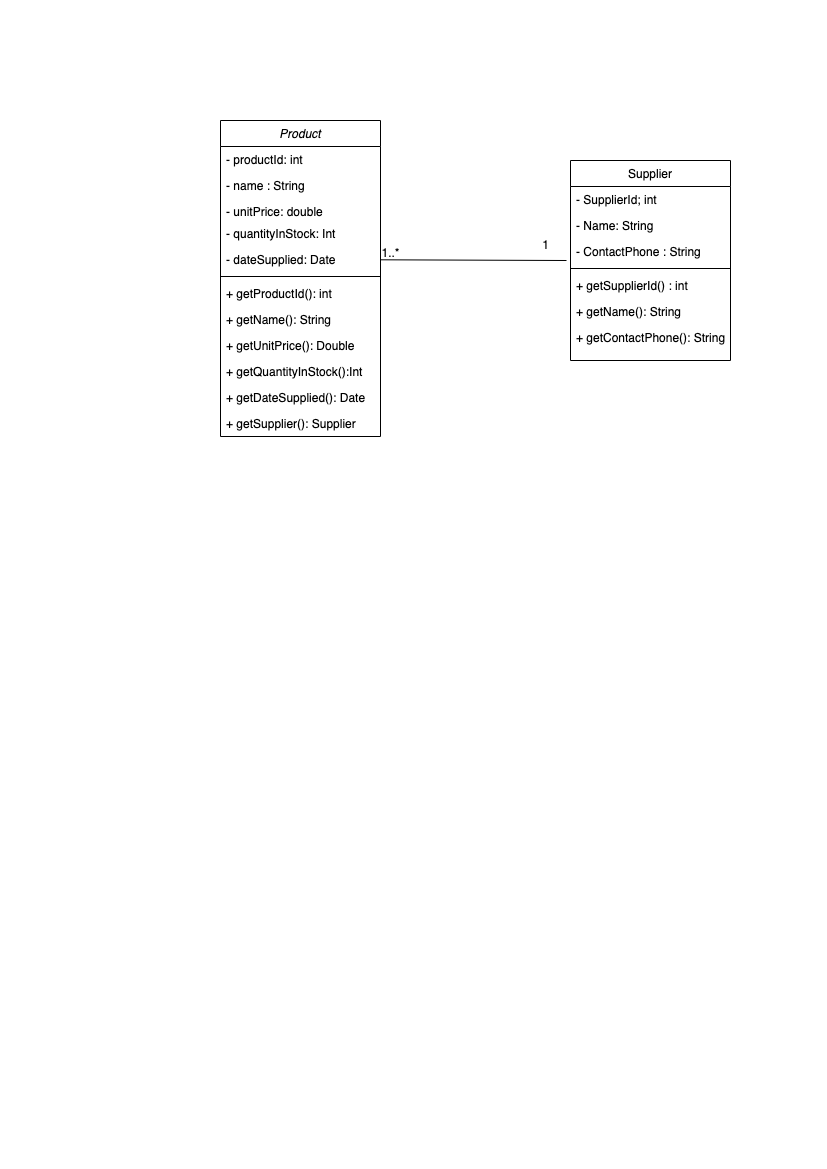

The diagram above was exported from draw.io. Its source (the exported page's mxGraphModel, read from the mxfile embedded in the PNG):
<mxGraphModel dx="1194" dy="756" grid="1" gridSize="10" guides="1" tooltips="1" connect="1" arrows="1" fold="1" page="1" pageScale="1" pageWidth="827" pageHeight="1169" math="0" shadow="0">
  <root>
    <mxCell id="WIyWlLk6GJQsqaUBKTNV-0" />
    <mxCell id="WIyWlLk6GJQsqaUBKTNV-1" parent="WIyWlLk6GJQsqaUBKTNV-0" />
    <mxCell id="zkfFHV4jXpPFQw0GAbJ--0" value="Product" style="swimlane;fontStyle=2;align=center;verticalAlign=top;childLayout=stackLayout;horizontal=1;startSize=26;horizontalStack=0;resizeParent=1;resizeLast=0;collapsible=1;marginBottom=0;rounded=0;shadow=0;strokeWidth=1;" parent="WIyWlLk6GJQsqaUBKTNV-1" vertex="1">
      <mxGeometry x="220" y="120" width="160" height="316" as="geometry">
        <mxRectangle x="230" y="140" width="160" height="26" as="alternateBounds" />
      </mxGeometry>
    </mxCell>
    <mxCell id="zkfFHV4jXpPFQw0GAbJ--1" value="- productId: int" style="text;align=left;verticalAlign=top;spacingLeft=4;spacingRight=4;overflow=hidden;rotatable=0;points=[[0,0.5],[1,0.5]];portConstraint=eastwest;" parent="zkfFHV4jXpPFQw0GAbJ--0" vertex="1">
      <mxGeometry y="26" width="160" height="26" as="geometry" />
    </mxCell>
    <mxCell id="zkfFHV4jXpPFQw0GAbJ--2" value="- name : String" style="text;align=left;verticalAlign=top;spacingLeft=4;spacingRight=4;overflow=hidden;rotatable=0;points=[[0,0.5],[1,0.5]];portConstraint=eastwest;rounded=0;shadow=0;html=0;" parent="zkfFHV4jXpPFQw0GAbJ--0" vertex="1">
      <mxGeometry y="52" width="160" height="26" as="geometry" />
    </mxCell>
    <mxCell id="zkfFHV4jXpPFQw0GAbJ--3" value="- unitPrice: double" style="text;align=left;verticalAlign=top;spacingLeft=4;spacingRight=4;overflow=hidden;rotatable=0;points=[[0,0.5],[1,0.5]];portConstraint=eastwest;rounded=0;shadow=0;html=0;" parent="zkfFHV4jXpPFQw0GAbJ--0" vertex="1">
      <mxGeometry y="78" width="160" height="22" as="geometry" />
    </mxCell>
    <mxCell id="zkfFHV4jXpPFQw0GAbJ--5" value="- quantityInStock: Int" style="text;align=left;verticalAlign=top;spacingLeft=4;spacingRight=4;overflow=hidden;rotatable=0;points=[[0,0.5],[1,0.5]];portConstraint=eastwest;" parent="zkfFHV4jXpPFQw0GAbJ--0" vertex="1">
      <mxGeometry y="100" width="160" height="26" as="geometry" />
    </mxCell>
    <mxCell id="dkiHmg2jnudjYzRt4yul-1" value="- dateSupplied: Date" style="text;align=left;verticalAlign=top;spacingLeft=4;spacingRight=4;overflow=hidden;rotatable=0;points=[[0,0.5],[1,0.5]];portConstraint=eastwest;rounded=0;shadow=0;html=0;" vertex="1" parent="zkfFHV4jXpPFQw0GAbJ--0">
      <mxGeometry y="126" width="160" height="26" as="geometry" />
    </mxCell>
    <mxCell id="zkfFHV4jXpPFQw0GAbJ--4" value="" style="line;html=1;strokeWidth=1;align=left;verticalAlign=middle;spacingTop=-1;spacingLeft=3;spacingRight=3;rotatable=0;labelPosition=right;points=[];portConstraint=eastwest;" parent="zkfFHV4jXpPFQw0GAbJ--0" vertex="1">
      <mxGeometry y="152" width="160" height="8" as="geometry" />
    </mxCell>
    <mxCell id="dkiHmg2jnudjYzRt4yul-3" value="+ getProductId(): int" style="text;align=left;verticalAlign=top;spacingLeft=4;spacingRight=4;overflow=hidden;rotatable=0;points=[[0,0.5],[1,0.5]];portConstraint=eastwest;rounded=0;shadow=0;html=0;" vertex="1" parent="zkfFHV4jXpPFQw0GAbJ--0">
      <mxGeometry y="160" width="160" height="26" as="geometry" />
    </mxCell>
    <mxCell id="dkiHmg2jnudjYzRt4yul-4" value="+ getName(): String " style="text;align=left;verticalAlign=top;spacingLeft=4;spacingRight=4;overflow=hidden;rotatable=0;points=[[0,0.5],[1,0.5]];portConstraint=eastwest;rounded=0;shadow=0;html=0;" vertex="1" parent="zkfFHV4jXpPFQw0GAbJ--0">
      <mxGeometry y="186" width="160" height="26" as="geometry" />
    </mxCell>
    <mxCell id="dkiHmg2jnudjYzRt4yul-5" value="+ getUnitPrice(): Double" style="text;align=left;verticalAlign=top;spacingLeft=4;spacingRight=4;overflow=hidden;rotatable=0;points=[[0,0.5],[1,0.5]];portConstraint=eastwest;rounded=0;shadow=0;html=0;" vertex="1" parent="zkfFHV4jXpPFQw0GAbJ--0">
      <mxGeometry y="212" width="160" height="26" as="geometry" />
    </mxCell>
    <mxCell id="dkiHmg2jnudjYzRt4yul-6" value="+ getQuantityInStock():Int" style="text;align=left;verticalAlign=top;spacingLeft=4;spacingRight=4;overflow=hidden;rotatable=0;points=[[0,0.5],[1,0.5]];portConstraint=eastwest;rounded=0;shadow=0;html=0;" vertex="1" parent="zkfFHV4jXpPFQw0GAbJ--0">
      <mxGeometry y="238" width="160" height="26" as="geometry" />
    </mxCell>
    <mxCell id="dkiHmg2jnudjYzRt4yul-8" value="+ getDateSupplied(): Date" style="text;align=left;verticalAlign=top;spacingLeft=4;spacingRight=4;overflow=hidden;rotatable=0;points=[[0,0.5],[1,0.5]];portConstraint=eastwest;rounded=0;shadow=0;html=0;" vertex="1" parent="zkfFHV4jXpPFQw0GAbJ--0">
      <mxGeometry y="264" width="160" height="26" as="geometry" />
    </mxCell>
    <mxCell id="dkiHmg2jnudjYzRt4yul-9" value="+ getSupplier(): Supplier" style="text;align=left;verticalAlign=top;spacingLeft=4;spacingRight=4;overflow=hidden;rotatable=0;points=[[0,0.5],[1,0.5]];portConstraint=eastwest;rounded=0;shadow=0;html=0;" vertex="1" parent="zkfFHV4jXpPFQw0GAbJ--0">
      <mxGeometry y="290" width="160" height="26" as="geometry" />
    </mxCell>
    <mxCell id="zkfFHV4jXpPFQw0GAbJ--17" value="Supplier" style="swimlane;fontStyle=0;align=center;verticalAlign=top;childLayout=stackLayout;horizontal=1;startSize=26;horizontalStack=0;resizeParent=1;resizeLast=0;collapsible=1;marginBottom=0;rounded=0;shadow=0;strokeWidth=1;" parent="WIyWlLk6GJQsqaUBKTNV-1" vertex="1">
      <mxGeometry x="570" y="160" width="160" height="200" as="geometry">
        <mxRectangle x="550" y="140" width="160" height="26" as="alternateBounds" />
      </mxGeometry>
    </mxCell>
    <mxCell id="zkfFHV4jXpPFQw0GAbJ--18" value="- SupplierId; int" style="text;align=left;verticalAlign=top;spacingLeft=4;spacingRight=4;overflow=hidden;rotatable=0;points=[[0,0.5],[1,0.5]];portConstraint=eastwest;" parent="zkfFHV4jXpPFQw0GAbJ--17" vertex="1">
      <mxGeometry y="26" width="160" height="26" as="geometry" />
    </mxCell>
    <mxCell id="zkfFHV4jXpPFQw0GAbJ--19" value="- Name: String" style="text;align=left;verticalAlign=top;spacingLeft=4;spacingRight=4;overflow=hidden;rotatable=0;points=[[0,0.5],[1,0.5]];portConstraint=eastwest;rounded=0;shadow=0;html=0;" parent="zkfFHV4jXpPFQw0GAbJ--17" vertex="1">
      <mxGeometry y="52" width="160" height="26" as="geometry" />
    </mxCell>
    <mxCell id="zkfFHV4jXpPFQw0GAbJ--20" value="- ContactPhone : String" style="text;align=left;verticalAlign=top;spacingLeft=4;spacingRight=4;overflow=hidden;rotatable=0;points=[[0,0.5],[1,0.5]];portConstraint=eastwest;rounded=0;shadow=0;html=0;" parent="zkfFHV4jXpPFQw0GAbJ--17" vertex="1">
      <mxGeometry y="78" width="160" height="26" as="geometry" />
    </mxCell>
    <mxCell id="zkfFHV4jXpPFQw0GAbJ--23" value="" style="line;html=1;strokeWidth=1;align=left;verticalAlign=middle;spacingTop=-1;spacingLeft=3;spacingRight=3;rotatable=0;labelPosition=right;points=[];portConstraint=eastwest;" parent="zkfFHV4jXpPFQw0GAbJ--17" vertex="1">
      <mxGeometry y="104" width="160" height="8" as="geometry" />
    </mxCell>
    <mxCell id="zkfFHV4jXpPFQw0GAbJ--24" value="+ getSupplierId() : int" style="text;align=left;verticalAlign=top;spacingLeft=4;spacingRight=4;overflow=hidden;rotatable=0;points=[[0,0.5],[1,0.5]];portConstraint=eastwest;" parent="zkfFHV4jXpPFQw0GAbJ--17" vertex="1">
      <mxGeometry y="112" width="160" height="26" as="geometry" />
    </mxCell>
    <mxCell id="zkfFHV4jXpPFQw0GAbJ--25" value="+ getName(): String" style="text;align=left;verticalAlign=top;spacingLeft=4;spacingRight=4;overflow=hidden;rotatable=0;points=[[0,0.5],[1,0.5]];portConstraint=eastwest;" parent="zkfFHV4jXpPFQw0GAbJ--17" vertex="1">
      <mxGeometry y="138" width="160" height="26" as="geometry" />
    </mxCell>
    <mxCell id="dkiHmg2jnudjYzRt4yul-0" value="+ getContactPhone(): String" style="text;align=left;verticalAlign=top;spacingLeft=4;spacingRight=4;overflow=hidden;rotatable=0;points=[[0,0.5],[1,0.5]];portConstraint=eastwest;" vertex="1" parent="zkfFHV4jXpPFQw0GAbJ--17">
      <mxGeometry y="164" width="160" height="26" as="geometry" />
    </mxCell>
    <mxCell id="dkiHmg2jnudjYzRt4yul-10" value="" style="endArrow=none;html=1;rounded=0;entryX=-0.025;entryY=0.846;entryDx=0;entryDy=0;entryPerimeter=0;" edge="1" parent="WIyWlLk6GJQsqaUBKTNV-1" source="dkiHmg2jnudjYzRt4yul-1" target="zkfFHV4jXpPFQw0GAbJ--20">
      <mxGeometry width="50" height="50" relative="1" as="geometry">
        <mxPoint x="390" y="270" as="sourcePoint" />
        <mxPoint x="440" y="220" as="targetPoint" />
      </mxGeometry>
    </mxCell>
    <mxCell id="dkiHmg2jnudjYzRt4yul-11" value="1" style="text;html=1;align=center;verticalAlign=middle;resizable=0;points=[];autosize=1;strokeColor=none;fillColor=none;" vertex="1" parent="WIyWlLk6GJQsqaUBKTNV-1">
      <mxGeometry x="530" y="230" width="30" height="30" as="geometry" />
    </mxCell>
    <mxCell id="dkiHmg2jnudjYzRt4yul-12" value="1..*" style="text;html=1;align=center;verticalAlign=middle;resizable=0;points=[];autosize=1;strokeColor=none;fillColor=none;" vertex="1" parent="WIyWlLk6GJQsqaUBKTNV-1">
      <mxGeometry x="370" y="238" width="40" height="30" as="geometry" />
    </mxCell>
  </root>
</mxGraphModel>